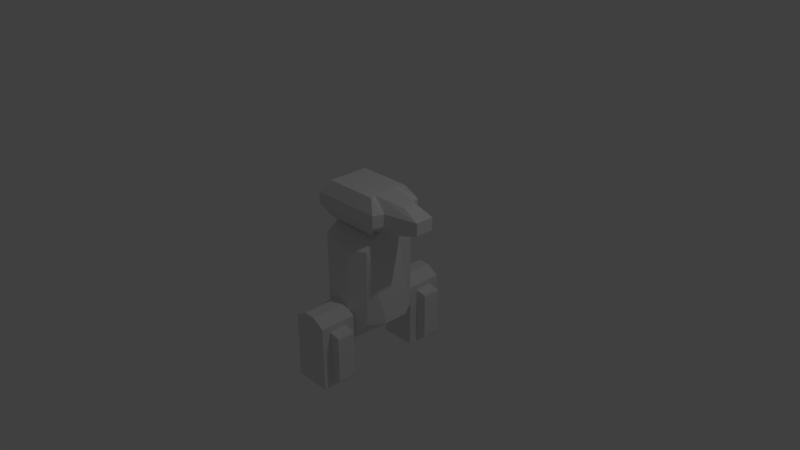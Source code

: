 # Source: mech.blend  (saved by Blender 2.79.0; exported with 4.5.12 LTS)
import bpy
from mathutils import Matrix  # noqa: F401  (used for matrix-valued properties, if any)

bpy.ops.wm.read_factory_settings(use_empty=True)
scene = bpy.context.scene
scene.name = 'Scene'

# ---- collections
col_collection_1 = bpy.data.collections.new('Collection 1'); scene.collection.children.link(col_collection_1)

# ---- materials (node trees are filled in below, after node groups)
mat_material = bpy.data.materials.new('Material')
mat_material.alpha_threshold = 0.0
mat_material.use_transparent_shadow = False
mat_material.roughness = 0.5
mat_material.line_color = (0.0, 0.0, 0.0, 1.0)

# ---- material node trees

# ---- world
world_world = bpy.data.worlds.new('World'); scene.world = world_world
world_world.color = (0.05088, 0.05088, 0.05088)
world_world.use_sun_shadow = False
world_world.sun_shadow_jitter_overblur = 0.0
world_world.cycles.sampling_method = 'MANUAL'

# ---- cameras
cam_camera = bpy.data.cameras.new('Camera')
cam_camera.clip_end = 100.0
cam_camera.lens = 35.0
cam_camera.sensor_width = 32.0
cam_camera.sensor_height = 18.0
cam_camera.ortho_scale = 7.314
cam_camera.dof.focus_distance = 0.0
cam_camera.dof.aperture_fstop = 128.0

# ---- lights
light_lamp = bpy.data.lights.new('Lamp', 'POINT')
light_lamp.transmission_factor = 0.0
light_lamp.cutoff_distance = 30.0
light_lamp.energy = 100.0
light_lamp.shadow_buffer_clip_start = 1.001
light_lamp.shadow_soft_size = 0.1
light_lamp.shadow_maximum_resolution = 0.006
light_lamp.use_absolute_resolution = True

# ---- meshes
me_cube_002 = bpy.data.meshes.new('Cube.002')
me_cube_002.from_pydata([(-1.0, -1.0, -1.0), (-1.0, -1.0, 0.8), (-1.0, 1.0, -1.0), (-1.0, 1.0, 0.8), (1.0, -1.0, -1.0), (1.0, -1.0, 0.8), (1.0, 1.0, -1.0), (1.0, 1.0, 0.8), (0.3333, 1.0, -1.0), (-0.3333, 1.0, -1.0), (-0.3333, 1.0, 1.0), (0.3333, 1.0, 1.0), (-0.3333, -1.0, -1.0), (0.3333, -1.0, -1.0), (0.3333, -1.0, 1.0), (-0.3333, -1.0, 1.0), (0.6, -0.5, -0.85), (0.6, -0.5, 0.65), (0.6, 0.5, -0.85), (0.6, 0.5, 0.65), (1.56, -0.5, -0.775), (1.56, -0.5, 0.575), (1.56, 0.5, -0.775), (1.56, 0.5, 0.575), (0.6, -0.5, -0.725), (0.6, -0.5, 0.525), (0.6, 0.5, 0.525), (0.6, 0.5, -0.725), (1.6, 0.5, 0.525), (1.6, 0.5, -0.725), (1.6, -0.5, 0.525), (1.6, -0.5, -0.725)], [], [(0, 1, 3, 2), (8, 11, 7, 6), (6, 7, 5, 4), (12, 15, 1, 0), (8, 6, 4, 13), (10, 3, 1, 15), (7, 11, 14, 5), (11, 10, 15, 14), (2, 9, 12, 0), (9, 8, 13, 12), (4, 5, 14, 13), (13, 14, 15, 12), (2, 3, 10, 9), (9, 10, 11, 8), (25, 17, 19, 26), (26, 19, 23, 28), (28, 23, 21, 30), (30, 21, 17, 25), (18, 22, 20, 16), (23, 19, 17, 21), (20, 31, 24, 16), (31, 30, 25, 24), (22, 29, 31, 20), (29, 28, 30, 31), (18, 27, 29, 22), (27, 26, 28, 29), (16, 24, 27, 18), (24, 25, 26, 27)])
me_cube_002.use_remesh_preserve_volume = False
me_cube_002.use_remesh_preserve_attributes = False
me_cube_002.use_mirror_vertex_groups = False
me_cube_002.update()
me_cube_004 = bpy.data.meshes.new('Cube.004')
me_cube_004.from_pydata([(-0.75, -0.75, -1.0), (-0.75, -0.75, 1.0), (-0.75, 0.75, -1.0), (-0.75, 0.75, 1.0), (0.75, -0.75, -1.0), (0.75, -0.75, 1.0), (0.75, 0.75, -1.0), (0.75, 0.75, 1.0), (-0.75, 0.25, -1.0), (-0.75, -0.25, -1.0), (-0.75, -0.25, 1.0), (-0.75, 0.25, 1.0), (0.6406, -0.4687, -1.0), (0.6406, 0.4687, -1.0), (0.6406, 0.4687, 1.0), (0.6406, -0.4687, 1.0), (-1.0, -1.0, -0.3333), (-1.0, -1.0, 0.3333), (-1.0, 1.0, 0.3333), (-1.0, 1.0, -0.3333), (1.0, 1.0, 0.3333), (1.0, 1.0, -0.3333), (1.0, -1.0, 0.3333), (1.0, -1.0, -0.3333), (1.109, 0.625, 0.3333), (1.109, 0.625, -0.3333), (1.109, -0.625, 0.3333), (1.109, -0.625, -0.3333), (-1.0, -0.3333, 0.3333), (-1.0, -0.3333, -0.3333), (-1.0, 0.3333, 0.3333), (-1.0, 0.3333, -0.3333), (1.5, -0.25, -0.75), (1.5, 0.25, -0.75), (1.5, 0.25, 0.75), (1.5, -0.25, 0.75), (2.0, 0.3333, -0.3333), (2.0, -0.3333, -0.3333), (2.0, 0.3333, 0.3333), (2.0, -0.3333, 0.3333)], [], [(30, 11, 3, 18), (18, 3, 7, 20), (26, 15, 5, 22), (22, 5, 1, 17), (9, 12, 4, 0), (15, 10, 1, 5), (7, 3, 11, 14), (14, 11, 10, 15), (2, 6, 13, 8), (8, 13, 12, 9), (20, 7, 14, 24), (12, 13, 33, 32), (17, 1, 10, 28), (28, 10, 11, 30), (9, 29, 31, 8), (29, 28, 30, 31), (0, 16, 29, 9), (16, 17, 28, 29), (26, 27, 37, 39), (14, 15, 35, 34), (6, 21, 25, 13), (21, 20, 24, 25), (4, 23, 16, 0), (23, 22, 17, 16), (12, 27, 23, 4), (27, 26, 22, 23), (2, 19, 21, 6), (19, 18, 20, 21), (8, 31, 19, 2), (31, 30, 18, 19), (38, 34, 35, 39), (33, 36, 37, 32), (36, 38, 39, 37), (25, 24, 38, 36), (13, 25, 36, 33), (15, 26, 39, 35), (24, 14, 34, 38), (27, 12, 32, 37)])
me_cube_004.use_remesh_preserve_volume = False
me_cube_004.use_remesh_preserve_attributes = False
me_cube_004.use_mirror_vertex_groups = False
me_cube_004.update()
me_cube_001 = bpy.data.meshes.new('Cube.001')
me_cube_001.from_pydata([(-1.0, -1.0, -1.0), (-1.0, -1.0, 0.8), (-1.0, 1.0, -1.0), (-1.0, 1.0, 0.8), (1.0, -1.0, -1.0), (1.0, -1.0, 0.8), (1.0, 1.0, -1.0), (1.0, 1.0, 0.8), (0.3333, 1.0, -1.0), (-0.3333, 1.0, -1.0), (-0.3333, 1.0, 1.0), (0.3333, 1.0, 1.0), (-0.3333, -1.0, -1.0), (0.3333, -1.0, -1.0), (0.3333, -1.0, 1.0), (-0.3333, -1.0, 1.0), (0.6, -0.5, -0.85), (0.6, -0.5, 0.65), (0.6, 0.5, -0.85), (0.6, 0.5, 0.65), (1.56, -0.5, -0.775), (1.56, -0.5, 0.575), (1.56, 0.5, -0.775), (1.56, 0.5, 0.575), (0.6, -0.5, -0.725), (0.6, -0.5, 0.525), (0.6, 0.5, 0.525), (0.6, 0.5, -0.725), (1.6, 0.5, 0.525), (1.6, 0.5, -0.725), (1.6, -0.5, 0.525), (1.6, -0.5, -0.725)], [], [(0, 1, 3, 2), (8, 11, 7, 6), (6, 7, 5, 4), (12, 15, 1, 0), (8, 6, 4, 13), (10, 3, 1, 15), (7, 11, 14, 5), (11, 10, 15, 14), (2, 9, 12, 0), (9, 8, 13, 12), (4, 5, 14, 13), (13, 14, 15, 12), (2, 3, 10, 9), (9, 10, 11, 8), (25, 17, 19, 26), (26, 19, 23, 28), (28, 23, 21, 30), (30, 21, 17, 25), (18, 22, 20, 16), (23, 19, 17, 21), (20, 31, 24, 16), (31, 30, 25, 24), (22, 29, 31, 20), (29, 28, 30, 31), (18, 27, 29, 22), (27, 26, 28, 29), (16, 24, 27, 18), (24, 25, 26, 27)])
me_cube_001.use_remesh_preserve_volume = False
me_cube_001.use_remesh_preserve_attributes = False
me_cube_001.use_mirror_vertex_groups = False
me_cube_001.update()
me_cube = bpy.data.meshes.new('Cube')
me_cube.from_pydata([(0.375, 0.375, -0.75), (0.375, -0.375, -0.75), (-0.375, -0.375, -0.75), (-0.375, 0.375, -0.75), (0.375, 0.375, 0.3), (0.375, -0.375, 0.3), (-0.375, -0.375, 0.3), (-0.375, 0.375, 0.3), (0.1667, 0.5, -1.0), (-0.1667, 0.5, -1.0), (0.1667, -0.5, -1.0), (-0.1667, -0.5, -1.0), (0.1667, 0.5, 0.3), (-0.1667, 0.5, 0.3), (0.1667, -0.5, 0.3), (-0.1667, -0.5, 0.3), (0.5, 0.1667, -0.75), (0.5, -0.1667, -0.75), (-0.5, -0.1667, -0.75), (-0.5, 0.1667, -0.75), (0.375, 0.125, 0.5), (0.375, -0.125, 0.5), (-0.375, -0.125, 0.5), (-0.375, 0.125, 0.5), (0.1667, 0.1667, 0.5), (0.1667, -0.1667, 0.5), (-0.1667, 0.1667, 0.5), (-0.1667, -0.1667, 0.5), (0.1667, -0.1667, -1.0), (0.1667, 0.1667, -1.0), (-0.1667, -0.1667, -1.0), (-0.1667, 0.1667, -1.0)], [], [(30, 11, 2, 18), (27, 22, 6, 15), (17, 21, 5, 1), (11, 15, 6, 2), (19, 23, 7, 3), (13, 9, 3, 7), (4, 0, 8, 12), (12, 8, 9, 13), (1, 5, 14, 10), (10, 14, 15, 11), (21, 25, 14, 5), (25, 27, 15, 14), (17, 1, 10, 28), (28, 10, 11, 30), (8, 29, 31, 9), (29, 28, 30, 31), (0, 16, 29, 8), (16, 17, 28, 29), (12, 13, 26, 24), (24, 26, 27, 25), (4, 12, 24, 20), (20, 24, 25, 21), (2, 6, 22, 18), (18, 22, 23, 19), (0, 4, 20, 16), (16, 20, 21, 17), (13, 7, 23, 26), (26, 23, 22, 27), (9, 31, 19, 3), (31, 30, 18, 19)])
_uv = me_cube.uv_layers.new(name='UVMap')
_uv.uv.foreach_set('vector', [0.8094, 0.8887, 0.8094, 0.9824, 0.7254, 0.9473, 0.7011, 0.8887, 0.6027, 0.2936, 0.5637, 0.0332, 0.8535, 0.0332, 0.9707, 0.2936, 0.7843, 0.7188, 0.7982, 0.9688, 0.7148, 0.929, 0.7148, 0.7206, 0.8798, 0.9688, 0.8798, 0.7188, 0.9492, 0.7188, 0.9492, 0.9207, 0.7569, 0.707, 0.7708, 0.957, 0.6875, 0.9173, 0.6875, 0.7089, 0.8954, 0.957, 0.8954, 0.707, 0.9648, 0.7551, 0.9648, 0.957, 0.7148, 0.957, 0.7148, 0.7551, 0.7843, 0.707, 0.7843, 0.957, 0.7843, 0.957, 0.7843, 0.707, 0.8954, 0.707, 0.8954, 0.957, 0.6992, 0.9207, 0.6992, 0.7188, 0.7687, 0.7188, 0.7687, 0.9688, 0.7687, 0.9688, 0.7687, 0.7188, 0.8798, 0.7188, 0.8798, 0.9688, 0.5637, 0.9707, 0.6027, 0.7103, 0.9707, 0.7103, 0.8535, 0.9707, 0.6027, 0.7103, 0.6027, 0.2936, 0.9707, 0.2936, 0.9707, 0.7103, 0.9824, 0.8887, 0.9581, 0.9473, 0.8742, 0.9824, 0.8742, 0.8887, 0.8742, 0.8887, 0.8742, 0.9824, 0.8094, 0.9824, 0.8094, 0.8887, 0.8742, 0.7012, 0.8742, 0.7949, 0.8094, 0.7949, 0.8094, 0.7012, 0.8742, 0.7949, 0.8742, 0.8887, 0.8094, 0.8887, 0.8094, 0.7949, 0.9581, 0.7363, 0.9824, 0.7949, 0.8742, 0.7949, 0.8742, 0.7012, 0.9824, 0.7949, 0.9824, 0.8887, 0.8742, 0.8887, 0.8742, 0.7949, 0.0332, 0.7103, 0.0332, 0.2936, 0.2902, 0.2936, 0.2902, 0.7103, 0.2902, 0.7103, 0.2902, 0.2936, 0.6027, 0.2936, 0.6027, 0.7103, 0.1504, 0.9707, 0.0332, 0.7103, 0.2902, 0.7103, 0.3293, 0.9707, 0.3293, 0.9707, 0.2902, 0.7103, 0.6027, 0.7103, 0.5637, 0.9707, 0.9375, 0.7089, 0.9375, 0.9173, 0.8542, 0.957, 0.8681, 0.707, 0.8681, 0.707, 0.8542, 0.957, 0.7708, 0.957, 0.7569, 0.707, 0.9648, 0.7206, 0.9648, 0.929, 0.8815, 0.9688, 0.8954, 0.7188, 0.8954, 0.7188, 0.8815, 0.9688, 0.7982, 0.9688, 0.7843, 0.7188, 0.0332, 0.2936, 0.1504, 0.0332, 0.3293, 0.0332, 0.2902, 0.2936, 0.2902, 0.2936, 0.3293, 0.0332, 0.5637, 0.0332, 0.6027, 0.2936, 0.8094, 0.7012, 0.8094, 0.7949, 0.7011, 0.7949, 0.7254, 0.7363, 0.8094, 0.7949, 0.8094, 0.8887, 0.7011, 0.8887, 0.7011, 0.7949])
me_cube.materials.append(mat_material)
me_cube.use_remesh_preserve_volume = False
me_cube.use_remesh_preserve_attributes = False
me_cube.use_mirror_vertex_groups = False
me_cube.update()

# ---- objects
ob_cube_002 = bpy.data.objects.new('Cube.002', me_cube_002)
ob_cube_003 = bpy.data.objects.new('Cube.003', me_cube_004)
ob_cube_001 = bpy.data.objects.new('Cube.001', me_cube_001)
ob_cube = bpy.data.objects.new('Cube', me_cube)
ob_lamp = bpy.data.objects.new('Lamp', light_lamp)
ob_camera = bpy.data.objects.new('Camera', cam_camera)

# ---- transforms, parenting, visibility, modifiers, constraints
ob_cube_002.location = (0.0, 0.75, -1.0)
ob_cube_002.scale = (0.25, 0.25, 0.5)
ob_cube_002.lineart.crease_threshold = 0.0
ob_cube_003.location = (0.0, 0.0, 0.75)
ob_cube_003.scale = (0.5, 0.375, 0.25)
ob_cube_003.lineart.crease_threshold = 0.0
ob_cube_001.location = (0.0, -0.75, -1.0)
ob_cube_001.scale = (0.25, 0.25, 0.5)
ob_cube_001.lineart.crease_threshold = 0.0
ob_cube.location = (0.0, 0.0, 0.0)
ob_cube.lock_rotations_4d = False
ob_cube.empty_display_type = 'ARROWS'
ob_cube.lineart.crease_threshold = 0.0
ob_lamp.location = (4.076, 1.005, 5.904)
ob_lamp.rotation_euler = (0.6503, 0.05522, 1.866)
ob_lamp.lock_rotations_4d = False
ob_lamp.empty_display_type = 'ARROWS'
ob_lamp.color = (0.0, 0.0, 0.0, 0.0)
ob_lamp.lineart.crease_threshold = 0.0
ob_camera.location = (7.481, -6.508, 5.344)
ob_camera.rotation_euler = (1.109, 0.0, 0.8149)
ob_camera.lock_rotations_4d = False
ob_camera.empty_display_type = 'ARROWS'
ob_camera.color = (0.0, 0.0, 0.0, 0.0)
ob_camera.display_type = 'WIRE'
ob_camera.lineart.crease_threshold = 0.0

# ---- collection membership
col_collection_1.objects.link(ob_cube_002)
col_collection_1.objects.link(ob_cube_003)
col_collection_1.objects.link(ob_cube_001)
col_collection_1.objects.link(ob_cube)
col_collection_1.objects.link(ob_lamp)
col_collection_1.objects.link(ob_camera)

# ---- scene / render settings (as saved in the file)
scene.camera = ob_camera
scene.frame_start = 1; scene.frame_end = 250; scene.frame_set(1)
scene.render.engine = 'BLENDER_EEVEE_NEXT'
scene.render.resolution_percentage = 50
scene.render.dither_intensity = 0.0
scene.cycles.use_denoising = False
scene.cycles.samples = 128
scene.cycles.sampling_pattern = 'TABULATED_SOBOL'
scene.cycles.use_adaptive_sampling = False
scene.cycles.use_light_tree = False
scene.cycles.blur_glossy = 0.0
scene.cycles.sample_clamp_indirect = 0.0
scene.view_settings.view_transform = 'Standard'
bpy.context.view_layer.update()
